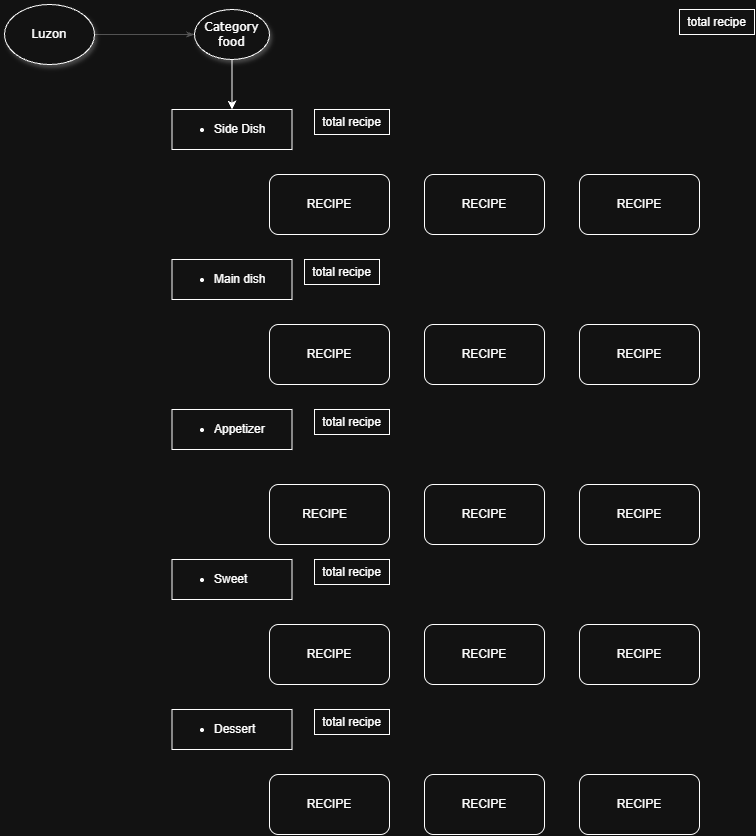

The diagram above was exported from draw.io. Its source (the exported page's mxGraphModel, read from the mxfile embedded in the PNG):
<mxGraphModel dx="2146" dy="1171" grid="1" gridSize="10" guides="1" tooltips="1" connect="1" arrows="1" fold="1" page="1" pageScale="1" pageWidth="827" pageHeight="1169" background="none" math="0" shadow="0">
  <root>
    <mxCell id="0" />
    <mxCell id="1" parent="0" />
    <mxCell id="1ea317790d2ca983-14" edge="1" parent="1" source="1ea317790d2ca983-1" style="edgeStyle=none;rounded=1;html=1;labelBackgroundColor=none;startArrow=none;startFill=0;startSize=5;endArrow=classicThin;endFill=1;endSize=5;jettySize=auto;orthogonalLoop=1;strokeColor=#B3B3B3;strokeWidth=1;fontFamily=Verdana;fontSize=12" target="1ea317790d2ca983-3" value="">
      <mxGeometry relative="1" as="geometry" />
    </mxCell>
    <mxCell id="1ea317790d2ca983-1" parent="1" style="ellipse;whiteSpace=wrap;html=1;rounded=0;shadow=1;comic=0;labelBackgroundColor=none;strokeWidth=1;fontFamily=Verdana;fontSize=12;align=center;" value="Luzon" vertex="1">
      <mxGeometry height="60" width="90" x="40" y="30" as="geometry" />
    </mxCell>
    <mxCell id="1ea317790d2ca983-3" parent="1" style="ellipse;whiteSpace=wrap;html=1;rounded=0;shadow=1;comic=0;labelBackgroundColor=none;strokeWidth=1;fontFamily=Verdana;fontSize=12;align=center;" value="&lt;span&gt;Category food&lt;/span&gt;" vertex="1">
      <mxGeometry height="50" width="75" x="230" y="35" as="geometry" />
    </mxCell>
    <mxCell id="vv69loxm08vWvWtqgBOA-1" parent="1" style="whiteSpace=wrap;html=1;labelPosition=center;verticalLabelPosition=middle;align=left;verticalAlign=middle;" value="&lt;ul&gt;&lt;li&gt;Side Dish&amp;nbsp;&lt;/li&gt;&lt;/ul&gt;" vertex="1">
      <mxGeometry height="40" width="120" x="207.5" y="135" as="geometry" />
    </mxCell>
    <mxCell id="vv69loxm08vWvWtqgBOA-2" edge="1" parent="1" source="1ea317790d2ca983-3" style="edgeStyle=orthogonalEdgeStyle;rounded=0;orthogonalLoop=1;jettySize=auto;html=1;entryX=0.5;entryY=0;entryDx=0;entryDy=0;defaultLabelBackgroundColor=page;" target="vv69loxm08vWvWtqgBOA-1">
      <mxGeometry relative="1" as="geometry" />
    </mxCell>
    <mxCell id="vv69loxm08vWvWtqgBOA-7" parent="1" style="whiteSpace=wrap;html=1;labelPosition=center;verticalLabelPosition=middle;align=left;verticalAlign=middle;" value="&lt;ul&gt;&lt;li&gt;Main dish&lt;/li&gt;&lt;/ul&gt;" vertex="1">
      <mxGeometry height="40" width="120" x="207.5" y="285" as="geometry" />
    </mxCell>
    <mxCell id="vv69loxm08vWvWtqgBOA-8" parent="1" style="whiteSpace=wrap;html=1;labelPosition=center;verticalLabelPosition=middle;align=left;verticalAlign=middle;" value="&lt;ul&gt;&lt;li&gt;Appetizer&lt;/li&gt;&lt;/ul&gt;" vertex="1">
      <mxGeometry height="40" width="120" x="207.5" y="435" as="geometry" />
    </mxCell>
    <mxCell id="vv69loxm08vWvWtqgBOA-9" parent="1" style="whiteSpace=wrap;html=1;labelPosition=center;verticalLabelPosition=middle;align=left;verticalAlign=middle;" value="&lt;ul&gt;&lt;li&gt;Sweet&lt;/li&gt;&lt;/ul&gt;" vertex="1">
      <mxGeometry height="40" width="120" x="207.5" y="585" as="geometry" />
    </mxCell>
    <mxCell id="vv69loxm08vWvWtqgBOA-10" parent="1" style="whiteSpace=wrap;html=1;labelPosition=center;verticalLabelPosition=middle;align=left;verticalAlign=middle;" value="&lt;ul&gt;&lt;li&gt;Dessert&lt;/li&gt;&lt;/ul&gt;" vertex="1">
      <mxGeometry height="40" width="120" x="207.5" y="735" as="geometry" />
    </mxCell>
    <mxCell id="vv69loxm08vWvWtqgBOA-16" parent="1" style="rounded=1;whiteSpace=wrap;html=1;roundedPerimeter=1;" value="RECIPE" vertex="1">
      <mxGeometry height="60" width="120" x="305" y="200" as="geometry" />
    </mxCell>
    <mxCell id="vv69loxm08vWvWtqgBOA-17" parent="1" style="rounded=1;whiteSpace=wrap;html=1;roundedPerimeter=1;" value="RECIPE" vertex="1">
      <mxGeometry height="60" width="120" x="460" y="200" as="geometry" />
    </mxCell>
    <mxCell id="vv69loxm08vWvWtqgBOA-18" parent="1" style="rounded=1;whiteSpace=wrap;html=1;roundedPerimeter=1;fontStyle=1" value="&lt;span style=&quot;font-weight: 400;&quot;&gt;RECIPE&lt;/span&gt;" vertex="1">
      <mxGeometry height="60" width="120" x="615" y="200" as="geometry" />
    </mxCell>
    <mxCell id="vv69loxm08vWvWtqgBOA-20" parent="1" style="rounded=1;whiteSpace=wrap;html=1;roundedPerimeter=1;" value="RECIPE" vertex="1">
      <mxGeometry height="60" width="120" x="305" y="350" as="geometry" />
    </mxCell>
    <mxCell id="vv69loxm08vWvWtqgBOA-21" parent="1" style="rounded=1;whiteSpace=wrap;html=1;roundedPerimeter=1;" value="RECIPE" vertex="1">
      <mxGeometry height="60" width="120" x="460" y="350" as="geometry" />
    </mxCell>
    <mxCell id="vv69loxm08vWvWtqgBOA-22" parent="1" style="rounded=1;whiteSpace=wrap;html=1;roundedPerimeter=1;fontStyle=1" value="&lt;span style=&quot;font-weight: 400;&quot;&gt;RECIPE&lt;/span&gt;" vertex="1">
      <mxGeometry height="60" width="120" x="615" y="350" as="geometry" />
    </mxCell>
    <mxCell id="vv69loxm08vWvWtqgBOA-23" parent="1" style="rounded=1;whiteSpace=wrap;html=1;roundedPerimeter=1;" value="RECIPE&lt;span style=&quot;white-space: pre;&quot;&gt;&#09;&lt;/span&gt;" vertex="1">
      <mxGeometry height="60" width="120" x="305" y="510" as="geometry" />
    </mxCell>
    <mxCell id="vv69loxm08vWvWtqgBOA-24" parent="1" style="rounded=1;whiteSpace=wrap;html=1;roundedPerimeter=1;" value="RECIPE" vertex="1">
      <mxGeometry height="60" width="120" x="460" y="510" as="geometry" />
    </mxCell>
    <mxCell id="vv69loxm08vWvWtqgBOA-25" parent="1" style="rounded=1;whiteSpace=wrap;html=1;roundedPerimeter=1;fontStyle=1" value="&lt;span style=&quot;font-weight: 400;&quot;&gt;RECIPE&lt;/span&gt;" vertex="1">
      <mxGeometry height="60" width="120" x="615" y="510" as="geometry" />
    </mxCell>
    <mxCell id="vv69loxm08vWvWtqgBOA-26" parent="1" style="rounded=1;whiteSpace=wrap;html=1;roundedPerimeter=1;" value="RECIPE" vertex="1">
      <mxGeometry height="60" width="120" x="305" y="650" as="geometry" />
    </mxCell>
    <mxCell id="vv69loxm08vWvWtqgBOA-27" parent="1" style="rounded=1;whiteSpace=wrap;html=1;roundedPerimeter=1;" value="RECIPE" vertex="1">
      <mxGeometry height="60" width="120" x="460" y="650" as="geometry" />
    </mxCell>
    <mxCell id="vv69loxm08vWvWtqgBOA-28" parent="1" style="rounded=1;whiteSpace=wrap;html=1;roundedPerimeter=1;fontStyle=1" value="&lt;span style=&quot;font-weight: 400;&quot;&gt;RECIPE&lt;/span&gt;" vertex="1">
      <mxGeometry height="60" width="120" x="615" y="650" as="geometry" />
    </mxCell>
    <mxCell id="vv69loxm08vWvWtqgBOA-29" parent="1" style="rounded=1;whiteSpace=wrap;html=1;roundedPerimeter=1;" value="RECIPE" vertex="1">
      <mxGeometry height="60" width="120" x="305" y="800" as="geometry" />
    </mxCell>
    <mxCell id="vv69loxm08vWvWtqgBOA-30" parent="1" style="rounded=1;whiteSpace=wrap;html=1;roundedPerimeter=1;" value="RECIPE" vertex="1">
      <mxGeometry height="60" width="120" x="460" y="800" as="geometry" />
    </mxCell>
    <mxCell id="vv69loxm08vWvWtqgBOA-31" parent="1" style="rounded=1;whiteSpace=wrap;html=1;roundedPerimeter=1;fontStyle=1" value="&lt;span style=&quot;font-weight: 400;&quot;&gt;RECIPE&lt;/span&gt;" vertex="1">
      <mxGeometry height="60" width="120" x="615" y="800" as="geometry" />
    </mxCell>
    <mxCell id="vv69loxm08vWvWtqgBOA-32" parent="1" style="rounded=0;whiteSpace=wrap;html=1;" value="total recipe" vertex="1">
      <mxGeometry height="25" width="75" x="715" y="35" as="geometry" />
    </mxCell>
    <mxCell id="vv69loxm08vWvWtqgBOA-35" parent="1" style="rounded=0;whiteSpace=wrap;html=1;" value="total recipe" vertex="1">
      <mxGeometry height="25" width="75" x="350" y="135" as="geometry" />
    </mxCell>
    <mxCell id="vv69loxm08vWvWtqgBOA-36" parent="1" style="rounded=0;whiteSpace=wrap;html=1;" value="total recipe" vertex="1">
      <mxGeometry height="25" width="75" x="340" y="285" as="geometry" />
    </mxCell>
    <mxCell id="vv69loxm08vWvWtqgBOA-37" parent="1" style="rounded=0;whiteSpace=wrap;html=1;" value="total recipe" vertex="1">
      <mxGeometry height="25" width="75" x="350" y="435" as="geometry" />
    </mxCell>
    <mxCell id="vv69loxm08vWvWtqgBOA-38" parent="1" style="rounded=0;whiteSpace=wrap;html=1;" value="total recipe" vertex="1">
      <mxGeometry height="25" width="75" x="350" y="585" as="geometry" />
    </mxCell>
    <mxCell id="vv69loxm08vWvWtqgBOA-39" parent="1" style="rounded=0;whiteSpace=wrap;html=1;" value="total recipe" vertex="1">
      <mxGeometry height="25" width="75" x="350" y="735" as="geometry" />
    </mxCell>
  </root>
</mxGraphModel>